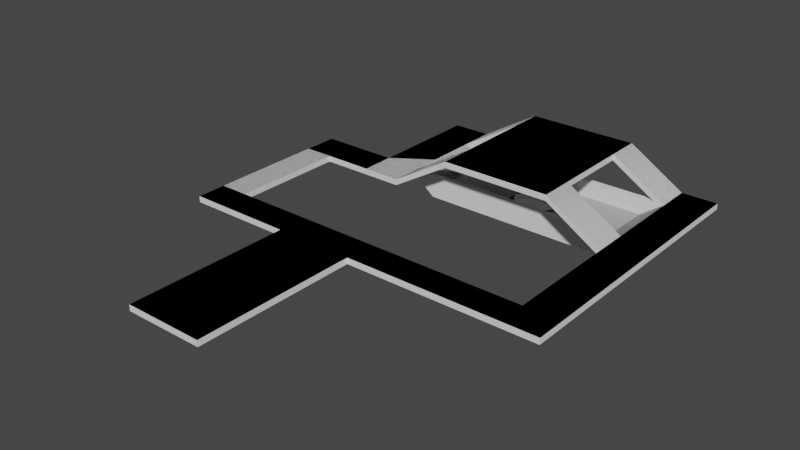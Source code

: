 # Source: lvl.blend  (saved by Blender 2.91.10; exported with 4.5.12 LTS)
import bpy
from mathutils import Matrix  # noqa: F401  (used for matrix-valued properties, if any)

bpy.ops.wm.read_factory_settings(use_empty=True)
scene = bpy.context.scene
scene.name = 'Scene'

# ---- world
world_world = bpy.data.worlds.new('World'); scene.world = world_world
world_world.use_nodes = True; world_world.node_tree.nodes.clear()
_N = world_world.node_tree.nodes; _L = world_world.node_tree.links
n0 = _N.new('ShaderNodeOutputWorld'); n0.name = 'World Output'; n0.location = (300, 300)
n1 = _N.new('ShaderNodeBackground'); n1.name = 'Background'; n1.location = (10, 300)
n1.inputs[0].default_value = (0.05088, 0.05088, 0.05088, 1.0)
_L.new(n1.outputs[0], n0.inputs[0])
n0.is_active_output = True
world_world.color = (0.05088, 0.05088, 0.05088)
world_world.use_sun_shadow = False
world_world.sun_shadow_jitter_overblur = 0.0

# ---- meshes
me_lvl_1 = bpy.data.meshes.new('LVL-1')
me_lvl_1.from_pydata([(-1.0, -2.069, -0.1563), (-1.0, -2.069, 0.1563), (-1.0, 2.062, -0.1563), (-1.0, 2.062, 0.1563), (1.0, -2.069, -0.1563), (1.0, 2.062, -0.1563), (-1.0, -3.863, -0.1563), (-1.0, -3.863, 0.1563), (-1.0, 3.856, 0.1563), (-1.0, 3.856, -0.1563), (1.0, 3.856, -0.1563), (1.0, 3.856, 0.1563), (1.0, -3.863, 0.1563), (1.0, -3.863, -0.1563), (4.048, 2.062, 1.981), (4.048, 2.062, 1.668), (4.048, -1.952, 1.981), (4.048, -1.952, 1.668), (4.048, 3.856, 1.981), (4.048, 3.856, 1.668), (4.048, -3.863, 1.981), (4.048, -3.863, 1.668), (9.767, 2.062, 1.981), (9.767, 2.062, 1.668), (14.59, -2.069, -0.1554), (9.767, -2.069, 1.668), (9.767, 3.856, 1.981), (9.767, 3.856, 1.668), (9.767, -3.863, 1.981), (9.767, -3.863, 1.668), (12.71, 2.062, 0.1573), (12.71, 2.062, -0.1554), (12.71, -2.069, 0.1573), (12.71, -2.069, -0.1554), (12.71, 3.856, 0.1573), (12.71, 3.856, -0.1554), (12.71, -3.863, 0.1573), (12.71, -3.863, -0.1554), (1.0, 2.067, 0.1563), (0.9995, -2.068, 0.1568), (14.59, -2.069, 0.1573), (14.59, 2.062, -0.1554), (9.767, -2.069, 1.981), (14.59, 2.062, 0.1573), (14.59, 3.856, 0.1573), (14.59, 3.856, -0.1554), (14.59, -3.863, 0.1573), (14.59, -3.863, -0.1554), (12.71, -9.9, -0.1554), (14.59, -9.9, -0.1554), (12.71, -9.9, 0.1573), (14.59, -9.9, 0.1573), (12.71, -11.47, -0.1554), (14.59, -11.47, -0.1554), (12.71, -11.47, 0.1573), (14.59, -11.47, 0.1573), (-3.574, -9.9, 0.1573), (-3.574, -9.9, -0.1554), (-3.574, -11.47, 0.1573), (-3.574, -11.47, -0.1554), (-3.568, -2.069, -0.1563), (-3.568, -2.069, 0.1563), (-3.568, -3.863, -0.1563), (-3.568, -3.863, 0.1563), (-5.083, -2.069, -0.1563), (-5.083, -2.069, 0.1563), (-5.083, -3.863, -0.1563), (-5.083, -3.863, 0.1563), (-5.078, -9.9, 0.1573), (-5.078, -9.9, -0.1554), (-5.078, -11.47, 0.1573), (-5.078, -11.47, -0.1554), (4.585, -11.47, 0.1573), (0.4557, -11.47, 0.1573), (0.4557, -11.47, -0.1554), (4.585, -11.47, -0.1554), (0.4557, -9.9, -0.1554), (4.585, -9.9, -0.1554), (0.4557, -9.9, 0.1573), (4.585, -9.9, 0.1573), (4.585, -20.01, 0.1573), (0.4557, -20.01, 0.1573), (0.4557, -20.01, -0.1554), (4.585, -20.01, -0.1554), (2.144, -2.069, -1.028), (11.47, -2.069, -1.028), (11.47, -2.069, -0.7151), (2.144, -2.068, -0.7154), (11.47, 2.064, -0.7151), (2.142, 2.064, -0.7153), (2.142, 2.062, -1.028), (11.47, 2.062, -1.028), (14.59, 0.6848, 0.1573), (14.59, -0.6923, 0.1573), (14.59, -0.6923, -0.1554), (14.59, 0.6848, -0.1554), (1.0, 0.6889, 0.1563), (1.0, -0.6889, 0.1563), (-1.0, 0.6848, -0.1563), (-1.0, -0.6923, -0.1563), (-1.0, -0.6923, 0.1563), (-1.0, 0.6848, 0.1563), (1.0, -0.6923, -0.1563), (1.0, 0.6848, -0.1563), (12.71, -0.6923, -0.1554), (12.71, 0.6848, -0.1554), (12.71, 0.6848, 0.1573), (12.71, -0.6923, 0.1573), (2.142, 0.6848, -1.028), (2.142, -0.6923, -1.028), (11.47, 0.6848, -1.028), (11.47, -0.6923, -1.028), (2.142, -0.69, -0.7154), (2.142, 0.6875, -0.7154), (11.47, -0.6912, -0.7151), (11.47, 0.6862, -0.7151), (5.936, -2.069, -1.028), (7.678, -2.069, -1.028), (7.677, -2.068, -0.7152), (5.936, -2.068, -0.7153), (7.668, 2.064, -0.7152), (5.939, 2.064, -0.7152), (5.939, 2.062, -1.028), (7.668, 2.062, -1.028), (5.941, 0.6871, -0.7153), (7.675, 0.6866, -0.7152), (5.941, -0.6904, -0.7153), (7.675, -0.6908, -0.7152), (5.941, -0.6923, -1.028), (7.675, -0.6923, -1.028), (5.941, 0.6848, -1.028), (7.675, 0.6848, -1.028), (8.05, -2.069, -1.028), (8.048, 2.062, -1.028), (8.048, 0.6866, -0.7152), (8.048, -0.6908, -0.7152), (8.048, -0.6923, -1.028), (8.048, 0.6848, -1.028), (8.05, -2.068, -0.7152), (8.048, 2.064, -0.7152), (5.572, -2.068, -0.7153), (5.57, 2.064, -0.7152), (5.572, -2.069, -1.028), (5.57, 2.062, -1.028), (5.571, 0.6871, -0.7153), (5.571, -0.6904, -0.7153), (5.571, -0.6923, -1.028), (5.571, 0.6848, -1.028), (14.59, -0.003746, 0.1573), (14.59, -0.003746, -0.1554), (1.0, 0.0, 0.1563), (-1.0, -0.003746, -0.1563), (-1.0, -0.003746, 0.1563), (1.0, -0.003746, -0.1563), (12.71, -0.003746, -0.1554), (12.71, -0.003746, 0.1573), (2.142, -0.003746, -1.028), (11.47, -0.003746, -1.028), (2.142, -0.001233, -0.7154), (11.47, -0.002481, -0.7151), (8.048, -0.003746, -1.028), (8.048, -0.002106, -0.7152), (5.571, -0.001608, -0.7153), (5.571, -0.003746, -1.028), (12.71, -2.312, 0.1573), (12.71, -2.312, -0.1554), (11.47, -2.312, -1.028), (11.47, -2.311, -0.7151), (9.293, -2.069, 0.1573), (0.9989, -2.312, 0.1573), (0.9989, -2.312, -0.1491), (9.293, -2.312, 0.1573), (8.052, -2.311, -0.7151), (8.052, -2.312, -1.028), (8.923, -2.312, 0.1573), (7.682, -2.311, -0.7151), (7.682, -2.312, -1.028), (8.923, -2.069, 0.1573), (5.936, -2.312, -1.028), (5.936, -2.311, -0.7151), (7.177, -2.312, 0.1573), (7.177, -2.069, 0.1573), (6.815, -2.312, 0.1573), (5.574, -2.311, -0.7151), (6.815, -2.069, 0.1573), (5.574, -2.312, -1.028), (3.388, -2.312, 0.1573), (3.388, -2.069, 0.1573), (2.147, -2.312, -1.028), (2.147, -2.311, -0.7151), (12.71, 2.334, 0.1568), (12.71, 2.334, -0.1559), (11.47, 2.334, -1.028), (11.47, 2.335, -0.7156), (9.289, 2.062, 0.1573), (9.289, 2.334, 0.1568), (8.048, 2.335, -0.7156), (8.048, 2.334, -1.028), (8.901, 2.062, 0.1573), (8.902, 2.334, 0.1568), (7.661, 2.335, -0.7156), (7.661, 2.334, -1.028), (7.179, 2.062, 0.1573), (7.179, 2.334, 0.1568), (5.938, 2.335, -0.7156), (5.938, 2.334, -1.028), (6.811, 2.062, 0.1573), (6.811, 2.334, 0.1568), (5.57, 2.335, -0.7156), (5.57, 2.334, -1.028), (3.383, 2.062, 0.1573), (3.383, 2.334, 0.1568), (2.142, 2.335, -0.7156), (2.142, 2.334, -1.028), (1.001, 2.334, 0.1568), (1.001, 2.334, -0.1517)], [], [(3, 38, 11, 8), (4, 39, 16, 17), (9, 8, 11, 10), (13, 12, 7, 6), (2, 3, 8, 9), (7, 1, 61, 63), (0, 4, 13, 6), (39, 12, 20, 16), (5, 2, 9, 10), (39, 1, 7, 12), (20, 21, 29, 28), (5, 10, 19, 15), (10, 11, 18, 19), (13, 4, 17, 21), (38, 5, 15, 14), (12, 13, 21, 20), (11, 38, 14, 18), (29, 25, 33, 37), (23, 27, 35, 31), (18, 14, 22, 26), (16, 20, 28, 42), (19, 18, 26, 27), (23, 22, 42, 25), (15, 19, 27, 23), (21, 17, 25, 29), (34, 30, 43, 44), (105, 31, 41, 95), (28, 29, 37, 36), (25, 42, 32, 33), (26, 22, 30, 34), (42, 28, 36, 32), (27, 26, 34, 35), (22, 23, 31, 30), (97, 100, 1, 39), (99, 102, 4, 0), (85, 33, 165, 166), (98, 101, 3, 2), (36, 37, 48, 50), (114, 86, 32, 107), (110, 91, 31, 105), (30, 190, 195, 194), (24, 40, 46, 47), (22, 14, 16, 42), (14, 15, 17, 16), (15, 23, 25, 17), (43, 41, 45, 44), (94, 93, 40, 24), (32, 36, 46, 40), (35, 34, 44, 45), (107, 32, 40, 93), (31, 35, 45, 41), (37, 33, 24, 47), (49, 51, 55, 53), (47, 46, 51, 49), (37, 47, 49, 48), (46, 36, 50, 51), (54, 52, 53, 55), (48, 49, 53, 52), (51, 50, 54, 55), (74, 73, 58, 59), (57, 59, 71, 69), (76, 74, 59, 57), (78, 76, 57, 56), (73, 78, 56, 58), (61, 60, 64, 65), (6, 7, 63, 62), (0, 6, 62, 60), (1, 0, 60, 61), (65, 64, 66, 67), (63, 61, 65, 67), (67, 66, 69, 68), (60, 62, 66, 64), (68, 69, 71, 70), (58, 56, 68, 70), (59, 58, 70, 71), (63, 67, 68, 56), (62, 63, 56, 57), (66, 62, 57, 69), (54, 50, 79, 72), (72, 79, 78, 73), (50, 48, 77, 79), (79, 77, 76, 78), (48, 52, 75, 77), (77, 75, 74, 76), (52, 54, 72, 75), (72, 73, 81, 80), (83, 80, 81, 82), (73, 74, 82, 81), (74, 75, 83, 82), (75, 72, 80, 83), (5, 90, 89, 38), (133, 139, 88, 91), (103, 5, 90, 108), (137, 133, 91, 110), (97, 39, 87, 112), (135, 138, 86, 114), (138, 132, 85, 86), (139, 134, 115, 88), (161, 135, 114, 159), (38, 96, 113, 89), (150, 97, 112, 158), (132, 136, 111, 85), (160, 137, 110, 157), (4, 102, 109, 84), (153, 103, 108, 156), (30, 106, 92, 43), (155, 107, 93, 148), (41, 43, 92, 95), (149, 148, 93, 94), (85, 111, 104, 33), (157, 110, 105, 154), (88, 115, 106, 30), (159, 114, 107, 155), (0, 1, 100, 99), (151, 152, 101, 98), (2, 5, 103, 98), (151, 153, 102, 99), (38, 3, 101, 96), (150, 152, 100, 97), (33, 104, 94, 24), (154, 105, 95, 149), (124, 162, 163, 130), (160, 131, 137), (142, 146, 128, 116), (116, 128, 129, 117), (127, 161, 160, 129), (134, 125, 161), (141, 144, 124, 121), (121, 124, 125, 120), (140, 142, 116, 119), (119, 116, 117, 118), (145, 140, 119, 126), (126, 119, 118, 127), (147, 143, 122, 130), (130, 122, 123, 131), (143, 141, 121, 122), (122, 121, 120, 123), (136, 129, 160), (117, 129, 136, 132), (126, 162, 145), (120, 125, 134, 139), (118, 117, 132, 138), (127, 118, 138, 135), (131, 123, 133, 137), (123, 120, 139, 133), (90, 89, 141, 143), (108, 90, 143, 147), (112, 87, 140, 145), (87, 84, 142, 140), (89, 113, 144, 141), (158, 112, 145, 162), (84, 109, 146, 142), (156, 108, 147, 163), (109, 156, 163, 146), (113, 158, 162, 144), (162, 126, 128, 163), (146, 163, 128), (160, 161, 125, 131), (144, 162, 124), (135, 161, 127), (130, 163, 147), (104, 154, 149, 94), (96, 101, 152, 150), (98, 103, 153, 151), (99, 100, 152, 151), (115, 159, 155, 106), (111, 157, 154, 104), (95, 92, 148, 149), (106, 155, 148, 92), (102, 153, 156, 109), (136, 160, 157, 111), (96, 150, 158, 113), (134, 161, 159, 115), (125, 124, 130, 131), (127, 129, 128, 126), (167, 166, 165, 164), (85, 166, 173, 132), (164, 32, 168, 171), (33, 32, 164, 165), (171, 168, 177, 174), (168, 138, 118, 177), (166, 167, 172, 173), (117, 176, 178, 116), (32, 86, 138, 168), (167, 164, 171, 172), (184, 140, 87, 187), (172, 171, 174, 175), (132, 173, 176, 117), (180, 181, 184, 182), (173, 172, 175, 176), (116, 178, 185, 142), (176, 175, 179, 178), (177, 118, 119, 181), (175, 174, 180, 179), (174, 177, 181, 180), (185, 183, 189, 188), (181, 119, 140, 184), (178, 179, 183, 185), (179, 180, 182, 183), (142, 185, 188, 84), (182, 184, 187, 186), (183, 182, 186, 189), (39, 169, 170, 4), (170, 4, 84, 188), (192, 193, 190, 191), (30, 31, 191, 190), (31, 91, 192, 191), (139, 194, 198, 120), (195, 196, 200, 199), (190, 193, 196, 195), (88, 30, 194, 139), (192, 91, 133, 197), (193, 192, 197, 196), (200, 201, 205, 204), (197, 133, 123, 201), (196, 197, 201, 200), (194, 195, 199, 198), (121, 202, 206, 141), (203, 204, 208, 207), (198, 199, 203, 202), (199, 200, 204, 203), (120, 198, 202, 121), (201, 123, 122, 205), (206, 207, 211, 210), (205, 122, 143, 209), (204, 205, 209, 208), (202, 203, 207, 206), (207, 208, 212, 211), (141, 206, 210, 89), (209, 143, 90, 213), (208, 209, 213, 212), (210, 211, 214, 38), (89, 210, 38), (214, 38, 5, 215), (5, 215, 213, 90), (214, 212, 213, 215), (214, 211, 212), (87, 84, 4, 39), (170, 188, 189, 169), (189, 186, 169), (187, 87, 39), (187, 39, 169, 186)])
_uv = me_lvl_1.uv_layers.new(name='UVMap')
_uv.uv.foreach_set('vector', [0.875, 0.5, 0.625, 0.5, 0.625, 0.5, 0.875, 0.5, 0.375, 0.75, 0.625, 0.75, 0.625, 0.75, 0.375, 0.75, 0.375, 0.25, 0.625, 0.25, 0.625, 0.5, 0.375, 0.5, 0.375, 0.75, 0.625, 0.75, 0.625, 1.0, 0.375, 1.0, 0.375, 0.25, 0.625, 0.25, 0.625, 0.25, 0.375, 0.25, 0.875, 0.75, 0.875, 0.75, 0.875, 0.75, 0.875, 0.75, 0.125, 0.75, 0.375, 0.75, 0.375, 0.75, 0.125, 0.75, 0.625, 0.75, 0.625, 0.75, 0.625, 0.75, 0.625, 0.75, 0.375, 0.5, 0.125, 0.5, 0.125, 0.5, 0.375, 0.5, 0.625, 0.75, 0.875, 0.75, 0.875, 0.75, 0.625, 0.75, 0.625, 0.75, 0.375, 0.75, 0.375, 0.75, 0.625, 0.75, 0.375, 0.5, 0.375, 0.5, 0.375, 0.5, 0.375, 0.5, 0.375, 0.5, 0.625, 0.5, 0.625, 0.5, 0.375, 0.5, 0.375, 0.75, 0.375, 0.75, 0.375, 0.75, 0.375, 0.75, 0.625, 0.5, 0.375, 0.5, 0.375, 0.5, 0.625, 0.5, 0.625, 0.75, 0.375, 0.75, 0.375, 0.75, 0.625, 0.75, 0.625, 0.5, 0.625, 0.5, 0.625, 0.5, 0.625, 0.5, 0.375, 0.75, 0.375, 0.75, 0.375, 0.75, 0.375, 0.75, 0.375, 0.5, 0.375, 0.5, 0.375, 0.5, 0.375, 0.5, 0.625, 0.5, 0.625, 0.5, 0.625, 0.5, 0.625, 0.5, 0.625, 0.75, 0.625, 0.75, 0.625, 0.75, 0.625, 0.75, 0.375, 0.5, 0.625, 0.5, 0.625, 0.5, 0.375, 0.5, 0.375, 0.5, 0.625, 0.5, 0.625, 0.5, 0.375, 0.5, 0.375, 0.5, 0.375, 0.5, 0.375, 0.5, 0.375, 0.5, 0.375, 0.75, 0.375, 0.75, 0.375, 0.75, 0.375, 0.75, 0.625, 0.5, 0.625, 0.5, 0.625, 0.5, 0.625, 0.5, 0.375, 0.6111, 0.375, 0.5833, 0.375, 0.5833, 0.375, 0.6111, 0.625, 0.75, 0.375, 0.75, 0.375, 0.75, 0.625, 0.75, 0.375, 0.75, 0.625, 0.75, 0.625, 0.75, 0.375, 0.75, 0.625, 0.5, 0.625, 0.5, 0.625, 0.5, 0.625, 0.5, 0.625, 0.75, 0.625, 0.75, 0.625, 0.75, 0.625, 0.75, 0.375, 0.5, 0.625, 0.5, 0.625, 0.5, 0.375, 0.5, 0.625, 0.5, 0.375, 0.5, 0.375, 0.5, 0.625, 0.5, 0.625, 0.6389, 0.875, 0.6389, 0.875, 0.6667, 0.625, 0.6667, 0.125, 0.6389, 0.375, 0.6389, 0.375, 0.6667, 0.125, 0.6667, 0.375, 0.6667, 0.375, 0.6667, 0.375, 0.6667, 0.375, 0.6667, 0.375, 0.1389, 0.625, 0.1389, 0.625, 0.1667, 0.375, 0.1667, 0.625, 0.75, 0.375, 0.75, 0.375, 0.75, 0.625, 0.75, 0.625, 0.6389, 0.625, 0.6667, 0.625, 0.6667, 0.625, 0.6389, 0.375, 0.6111, 0.375, 0.5833, 0.375, 0.5833, 0.375, 0.6111, 0.625, 0.5, 0.625, 0.5, 0.625, 0.5, 0.625, 0.5, 0.375, 0.75, 0.625, 0.75, 0.625, 0.75, 0.375, 0.75, 0.625, 0.5, 0.625, 0.5, 0.625, 0.5, 0.625, 0.5, 0.625, 0.5, 0.375, 0.5, 0.375, 0.5, 0.625, 0.5, 0.375, 0.5, 0.375, 0.5, 0.375, 0.5, 0.375, 0.5, 0.625, 0.5, 0.375, 0.5, 0.375, 0.5, 0.625, 0.5, 0.375, 0.6389, 0.625, 0.6389, 0.625, 0.6667, 0.375, 0.6667, 0.625, 0.75, 0.625, 0.75, 0.625, 0.75, 0.625, 0.75, 0.375, 0.5, 0.625, 0.5, 0.625, 0.5, 0.375, 0.5, 0.625, 0.6389, 0.625, 0.6667, 0.625, 0.6667, 0.625, 0.6389, 0.375, 0.5, 0.375, 0.5, 0.375, 0.5, 0.375, 0.5, 0.375, 0.75, 0.375, 0.75, 0.375, 0.75, 0.375, 0.75, 0.375, 0.75, 0.625, 0.75, 0.625, 0.75, 0.375, 0.75, 0.375, 0.75, 0.625, 0.75, 0.625, 0.75, 0.375, 0.75, 0.375, 0.75, 0.375, 0.75, 0.375, 0.75, 0.375, 0.75, 0.625, 0.75, 0.625, 0.75, 0.625, 0.75, 0.625, 0.75, 0.625, 0.75, 0.375, 0.75, 0.375, 0.75, 0.625, 0.75, 0.375, 0.75, 0.375, 0.75, 0.375, 0.75, 0.375, 0.75, 0.625, 0.75, 0.625, 0.75, 0.625, 0.75, 0.625, 0.75, 0.375, 0.75, 0.625, 0.75, 0.625, 0.75, 0.375, 0.75, 0.375, 0.75, 0.375, 0.75, 0.375, 0.75, 0.375, 0.75, 0.375, 0.75, 0.375, 0.75, 0.375, 0.75, 0.375, 0.75, 0.625, 0.75, 0.375, 0.75, 0.375, 0.75, 0.625, 0.75, 0.625, 0.75, 0.625, 0.75, 0.625, 0.75, 0.625, 0.75, 0.625, 0.08333, 0.375, 0.08333, 0.375, 0.08333, 0.625, 0.08333, 0.375, 1.0, 0.625, 1.0, 0.625, 1.0, 0.375, 1.0, 0.125, 0.75, 0.125, 0.75, 0.125, 0.75, 0.125, 0.75, 0.625, 0.08333, 0.375, 0.08333, 0.375, 0.08333, 0.625, 0.08333, 0.625, 0.0, 0.375, 0.0, 0.375, 0.0, 0.625, 0.0, 0.875, 0.75, 0.875, 0.75, 0.875, 0.75, 0.875, 0.75, 0.625, 0.0, 0.375, 0.0, 0.375, 0.0, 0.625, 0.0, 0.125, 0.75, 0.125, 0.75, 0.125, 0.75, 0.125, 0.75, 0.625, 0.75, 0.375, 0.75, 0.375, 0.75, 0.625, 0.75, 0.625, 0.75, 0.625, 0.75, 0.625, 0.75, 0.625, 0.75, 0.375, 0.75, 0.625, 0.75, 0.625, 0.75, 0.375, 0.75, 0.875, 0.75, 0.875, 0.75, 0.875, 0.75, 0.875, 0.75, 0.375, 1.0, 0.625, 1.0, 0.625, 1.0, 0.375, 1.0, 0.125, 0.75, 0.125, 0.75, 0.125, 0.75, 0.125, 0.75, 0.625, 0.75, 0.625, 0.75, 0.625, 0.75, 0.625, 0.75, 0.625, 0.75, 0.625, 0.75, 0.625, 0.75, 0.625, 0.75, 0.625, 0.75, 0.375, 0.75, 0.375, 0.75, 0.625, 0.75, 0.625, 0.75, 0.375, 0.75, 0.375, 0.75, 0.625, 0.75, 0.375, 0.75, 0.375, 0.75, 0.375, 0.75, 0.375, 0.75, 0.375, 0.75, 0.375, 0.75, 0.375, 0.75, 0.375, 0.75, 0.375, 0.75, 0.625, 0.75, 0.625, 0.75, 0.375, 0.75, 0.625, 0.75, 0.625, 0.75, 0.625, 0.75, 0.625, 0.75, 0.375, 0.75, 0.625, 0.75, 0.625, 0.75, 0.375, 0.75, 0.625, 0.75, 0.375, 0.75, 0.375, 0.75, 0.625, 0.75, 0.375, 0.75, 0.375, 0.75, 0.375, 0.75, 0.375, 0.75, 0.375, 0.75, 0.625, 0.75, 0.625, 0.75, 0.375, 0.75, 0.375, 0.5833, 0.375, 0.5833, 0.625, 0.5833, 0.625, 0.5833, 0.375, 0.5833, 0.625, 0.5833, 0.625, 0.5833, 0.375, 0.5833, 0.375, 0.6111, 0.375, 0.5833, 0.375, 0.5833, 0.375, 0.6111, 0.375, 0.6111, 0.375, 0.5833, 0.375, 0.5833, 0.375, 0.6111, 0.625, 0.6389, 0.625, 0.6667, 0.625, 0.6667, 0.625, 0.6389, 0.625, 0.6389, 0.625, 0.6667, 0.625, 0.6667, 0.625, 0.6389, 0.625, 0.6667, 0.375, 0.6667, 0.375, 0.6667, 0.625, 0.6667, 0.625, 0.5833, 0.625, 0.6111, 0.625, 0.6111, 0.625, 0.5833, 0.625, 0.625, 0.625, 0.6389, 0.625, 0.6389, 0.625, 0.625, 0.625, 0.5833, 0.625, 0.6111, 0.625, 0.6111, 0.625, 0.5833, 0.625, 0.625, 0.625, 0.6389, 0.625, 0.6389, 0.625, 0.625, 0.375, 0.6667, 0.375, 0.6389, 0.375, 0.6389, 0.375, 0.6667, 0.375, 0.625, 0.375, 0.6111, 0.375, 0.6111, 0.375, 0.625, 0.375, 0.6667, 0.375, 0.6389, 0.375, 0.6389, 0.375, 0.6667, 0.375, 0.625, 0.375, 0.6111, 0.375, 0.6111, 0.375, 0.625, 0.625, 0.5833, 0.625, 0.6111, 0.625, 0.6111, 0.625, 0.5833, 0.625, 0.625, 0.625, 0.6389, 0.625, 0.6389, 0.625, 0.625, 0.375, 0.5833, 0.625, 0.5833, 0.625, 0.6111, 0.375, 0.6111, 0.375, 0.625, 0.625, 0.625, 0.625, 0.6389, 0.375, 0.6389, 0.375, 0.6667, 0.375, 0.6389, 0.375, 0.6389, 0.375, 0.6667, 0.375, 0.625, 0.375, 0.6111, 0.375, 0.6111, 0.375, 0.625, 0.625, 0.5833, 0.625, 0.6111, 0.625, 0.6111, 0.625, 0.5833, 0.625, 0.625, 0.625, 0.6389, 0.625, 0.6389, 0.625, 0.625, 0.375, 0.08333, 0.625, 0.08333, 0.625, 0.1111, 0.375, 0.1111, 0.375, 0.125, 0.625, 0.125, 0.625, 0.1389, 0.375, 0.1389, 0.125, 0.5833, 0.375, 0.5833, 0.375, 0.6111, 0.125, 0.6111, 0.125, 0.625, 0.375, 0.625, 0.375, 0.6389, 0.125, 0.6389, 0.625, 0.5833, 0.875, 0.5833, 0.875, 0.6111, 0.625, 0.6111, 0.625, 0.625, 0.875, 0.625, 0.875, 0.6389, 0.625, 0.6389, 0.375, 0.6667, 0.375, 0.6389, 0.375, 0.6389, 0.375, 0.6667, 0.375, 0.625, 0.375, 0.6111, 0.375, 0.6111, 0.375, 0.625, 0.0, 0.0, 0.0, 0.0, 0.375, 0.625, 0.375, 0.6111, 0.375, 0.625, 0.375, 0.6111, 0.375, 0.6111, 0.375, 0.6667, 0.375, 0.6389, 0.375, 0.6389, 0.375, 0.6667, 0.375, 0.6667, 0.375, 0.6389, 0.375, 0.6389, 0.375, 0.6667, 0.0, 0.0, 0.0, 0.0, 0.375, 0.625, 0.375, 0.6389, 0.625, 0.6111, 0.0, 0.0, 0.625, 0.625, 0.625, 0.5833, 0.625, 0.6111, 0.625, 0.6111, 0.625, 0.5833, 0.625, 0.5833, 0.625, 0.6111, 0.625, 0.6111, 0.625, 0.5833, 0.625, 0.6667, 0.375, 0.6667, 0.375, 0.6667, 0.625, 0.6667, 0.625, 0.6667, 0.375, 0.6667, 0.375, 0.6667, 0.625, 0.6667, 0.625, 0.6389, 0.625, 0.6667, 0.625, 0.6667, 0.625, 0.6389, 0.625, 0.6389, 0.625, 0.6667, 0.625, 0.6667, 0.625, 0.6389, 0.375, 0.6111, 0.375, 0.5833, 0.375, 0.5833, 0.375, 0.6111, 0.375, 0.6111, 0.375, 0.5833, 0.375, 0.5833, 0.375, 0.6111, 0.375, 0.5833, 0.625, 0.5833, 0.625, 0.5833, 0.375, 0.5833, 0.375, 0.5833, 0.625, 0.5833, 0.625, 0.5833, 0.375, 0.5833, 0.375, 0.6389, 0.375, 0.6389, 0.375, 0.625, 0.375, 0.6667, 0.375, 0.6389, 0.375, 0.6389, 0.375, 0.6667, 0.0, 0.0, 0.0, 0.0, 0.625, 0.6389, 0.625, 0.5833, 0.625, 0.6111, 0.625, 0.6111, 0.625, 0.5833, 0.625, 0.6667, 0.375, 0.6667, 0.375, 0.6667, 0.625, 0.6667, 0.625, 0.6389, 0.625, 0.6667, 0.625, 0.6667, 0.625, 0.6389, 0.375, 0.6111, 0.375, 0.5833, 0.375, 0.5833, 0.375, 0.6111, 0.375, 0.5833, 0.625, 0.5833, 0.625, 0.5833, 0.375, 0.5833, 0.375, 0.5833, 0.625, 0.5833, 0.625, 0.5833, 0.375, 0.5833, 0.375, 0.6111, 0.375, 0.5833, 0.375, 0.5833, 0.375, 0.6111, 0.625, 0.6389, 0.625, 0.6667, 0.625, 0.6667, 0.625, 0.6389, 0.625, 0.6667, 0.375, 0.6667, 0.375, 0.6667, 0.625, 0.6667, 0.625, 0.5833, 0.625, 0.6111, 0.625, 0.6111, 0.625, 0.5833, 0.625, 0.625, 0.625, 0.6389, 0.625, 0.6389, 0.625, 0.625, 0.375, 0.6667, 0.375, 0.6389, 0.375, 0.6389, 0.375, 0.6667, 0.375, 0.625, 0.375, 0.6111, 0.375, 0.6111, 0.375, 0.625, 0.375, 0.6389, 0.375, 0.625, 0.375, 0.625, 0.375, 0.6389, 0.625, 0.6111, 0.625, 0.625, 0.625, 0.625, 0.625, 0.6111, 0.0, 0.0, 0.0, 0.0, 0.375, 0.6389, 0.375, 0.625, 0.375, 0.6389, 0.375, 0.625, 0.375, 0.6389, 0.375, 0.625, 0.0, 0.0, 0.0, 0.0, 0.375, 0.6111, 0.625, 0.6111, 0.625, 0.625, 0.0, 0.0, 0.625, 0.6389, 0.625, 0.625, 0.0, 0.0, 0.375, 0.6111, 0.375, 0.625, 0.375, 0.6111, 0.375, 0.6389, 0.375, 0.625, 0.375, 0.625, 0.375, 0.6389, 0.625, 0.6111, 0.875, 0.6111, 0.875, 0.625, 0.625, 0.625, 0.125, 0.6111, 0.375, 0.6111, 0.375, 0.625, 0.125, 0.625, 0.375, 0.1111, 0.625, 0.1111, 0.625, 0.125, 0.375, 0.125, 0.625, 0.6111, 0.625, 0.625, 0.625, 0.625, 0.625, 0.6111, 0.375, 0.6389, 0.375, 0.625, 0.375, 0.625, 0.375, 0.6389, 0.375, 0.6111, 0.625, 0.6111, 0.625, 0.625, 0.375, 0.625, 0.625, 0.6111, 0.625, 0.625, 0.625, 0.625, 0.625, 0.6111, 0.375, 0.6389, 0.375, 0.625, 0.375, 0.625, 0.375, 0.6389, 0.375, 0.6389, 0.375, 0.625, 0.375, 0.625, 0.375, 0.6389, 0.625, 0.6111, 0.625, 0.625, 0.625, 0.625, 0.625, 0.6111, 0.625, 0.6111, 0.625, 0.625, 0.625, 0.625, 0.625, 0.6111, 0.0, 0.0, 0.0, 0.0, 0.375, 0.6111, 0.375, 0.6111, 0.0, 0.0, 0.375, 0.6389, 0.375, 0.6389, 0.0, 0.0, 0.625, 0.6667, 0.375, 0.6667, 0.375, 0.6667, 0.625, 0.6667, 0.375, 0.6667, 0.375, 0.6667, 0.375, 0.6667, 0.375, 0.6667, 0.625, 0.75, 0.625, 0.75, 0.625, 0.75, 0.625, 0.75, 0.375, 0.75, 0.625, 0.75, 0.625, 0.75, 0.375, 0.75, 0.625, 0.75, 0.625, 0.75, 0.625, 0.75, 0.625, 0.75, 0.625, 0.6667, 0.625, 0.6667, 0.625, 0.6667, 0.625, 0.6667, 0.375, 0.6667, 0.625, 0.6667, 0.625, 0.6667, 0.375, 0.6667, 0.375, 0.6667, 0.375, 0.6667, 0.375, 0.6667, 0.375, 0.6667, 0.625, 0.6667, 0.625, 0.6667, 0.625, 0.6667, 0.625, 0.6667, 0.625, 0.6667, 0.625, 0.6667, 0.625, 0.6667, 0.625, 0.6667, 0.625, 0.6667, 0.625, 0.6667, 0.625, 0.6667, 0.625, 0.6667, 0.625, 0.6667, 0.625, 0.6667, 0.625, 0.6667, 0.625, 0.6667, 0.375, 0.6667, 0.375, 0.6667, 0.375, 0.6667, 0.375, 0.6667, 0.625, 0.75, 0.625, 0.75, 0.625, 0.75, 0.625, 0.75, 0.375, 0.6667, 0.625, 0.6667, 0.625, 0.6667, 0.375, 0.6667, 0.375, 0.6667, 0.375, 0.6667, 0.375, 0.6667, 0.375, 0.6667, 0.375, 0.6667, 0.625, 0.6667, 0.625, 0.6667, 0.375, 0.6667, 0.625, 0.6667, 0.625, 0.6667, 0.625, 0.6667, 0.625, 0.6667, 0.625, 0.6667, 0.625, 0.6667, 0.625, 0.6667, 0.625, 0.6667, 0.625, 0.75, 0.625, 0.75, 0.625, 0.75, 0.625, 0.75, 0.375, 0.6667, 0.625, 0.6667, 0.625, 0.6667, 0.375, 0.6667, 0.625, 0.6667, 0.625, 0.6667, 0.625, 0.6667, 0.625, 0.6667, 0.375, 0.6667, 0.625, 0.6667, 0.625, 0.6667, 0.375, 0.6667, 0.625, 0.6667, 0.625, 0.6667, 0.625, 0.6667, 0.625, 0.6667, 0.375, 0.6667, 0.375, 0.6667, 0.375, 0.6667, 0.375, 0.6667, 0.625, 0.75, 0.625, 0.75, 0.625, 0.75, 0.625, 0.75, 0.625, 0.6667, 0.625, 0.6667, 0.625, 0.6667, 0.625, 0.6667, 0.0, 0.0, 0.0, 0.0, 0.0, 0.0, 0.0, 0.0, 0.0, 0.0, 0.0, 0.0, 0.0, 0.0, 0.0, 0.0, 0.375, 0.5833, 0.625, 0.5833, 0.625, 0.5833, 0.375, 0.5833, 0.625, 0.5, 0.375, 0.5, 0.375, 0.5, 0.625, 0.5, 0.375, 0.5833, 0.375, 0.5833, 0.375, 0.5833, 0.375, 0.5833, 0.625, 0.5833, 0.625, 0.5833, 0.625, 0.5833, 0.625, 0.5833, 0.625, 0.5833, 0.625, 0.5833, 0.625, 0.5833, 0.625, 0.5833, 0.625, 0.5833, 0.625, 0.5833, 0.625, 0.5833, 0.625, 0.5833, 0.625, 0.5833, 0.625, 0.5833, 0.625, 0.5833, 0.625, 0.5833, 0.375, 0.5833, 0.375, 0.5833, 0.375, 0.5833, 0.375, 0.5833, 0.625, 0.5833, 0.375, 0.5833, 0.375, 0.5833, 0.625, 0.5833, 0.625, 0.5833, 0.375, 0.5833, 0.375, 0.5833, 0.625, 0.5833, 0.375, 0.5833, 0.375, 0.5833, 0.375, 0.5833, 0.375, 0.5833, 0.625, 0.5833, 0.375, 0.5833, 0.375, 0.5833, 0.625, 0.5833, 0.625, 0.5, 0.625, 0.5, 0.625, 0.5, 0.625, 0.5, 0.625, 0.5833, 0.625, 0.5833, 0.625, 0.5833, 0.625, 0.5833, 0.625, 0.5833, 0.625, 0.5833, 0.625, 0.5833, 0.625, 0.5833, 0.625, 0.5, 0.625, 0.5, 0.625, 0.5, 0.625, 0.5, 0.625, 0.5833, 0.625, 0.5833, 0.625, 0.5833, 0.625, 0.5833, 0.625, 0.5833, 0.625, 0.5833, 0.625, 0.5833, 0.625, 0.5833, 0.375, 0.5833, 0.375, 0.5833, 0.375, 0.5833, 0.375, 0.5833, 0.625, 0.5, 0.625, 0.5, 0.625, 0.5, 0.625, 0.5, 0.375, 0.5833, 0.375, 0.5833, 0.375, 0.5833, 0.375, 0.5833, 0.625, 0.5833, 0.375, 0.5833, 0.375, 0.5833, 0.625, 0.5833, 0.625, 0.5, 0.625, 0.5, 0.625, 0.5, 0.625, 0.5, 0.625, 0.5833, 0.625, 0.5833, 0.625, 0.5833, 0.625, 0.5833, 0.625, 0.5833, 0.625, 0.5833, 0.625, 0.5833, 0.625, 0.5833, 0.375, 0.5833, 0.375, 0.5833, 0.375, 0.5833, 0.375, 0.5833, 0.625, 0.5833, 0.375, 0.5833, 0.375, 0.5833, 0.625, 0.5833, 0.0, 0.0, 0.0, 0.0, 0.0, 0.0, 0.0, 0.0, 0.0, 0.0, 0.0, 0.0, 0.0, 0.0, 0.0, 0.0, 0.0, 0.0, 0.0, 0.0, 0.0, 0.0, 0.0, 0.0, 0.0, 0.0, 0.0, 0.0, 0.0, 0.0, 0.0, 0.0, 0.0, 0.0, 0.0, 0.0, 0.0, 0.0, 0.0, 0.0, 0.0, 0.0, 0.0, 0.0, 0.0, 0.0, 0.0, 0.0, 0.0, 0.0, 0.0, 0.0, 0.0, 0.0, 0.0, 0.0, 0.0, 0.0, 0.0, 0.0, 0.0, 0.0, 0.625, 0.6667, 0.0, 0.0, 0.625, 0.6667, 0.625, 0.6667, 0.625, 0.6667, 0.625, 0.6667, 0.625, 0.6667, 0.0, 0.0, 0.625, 0.6667])
me_lvl_1.use_remesh_fix_poles = True
me_lvl_1.use_remesh_preserve_attributes = False
me_lvl_1.use_mirror_vertex_groups = False
me_lvl_1.update()
me_lvl_1_002 = bpy.data.meshes.new('LVL-1.002')
me_lvl_1_002.from_pydata([(-1.0, -2.069, 0.1563), (-1.0, 2.062, 0.1563), (-1.0, -3.863, 0.1563), (-1.0, 3.856, 0.1563), (1.0, 3.856, 0.1563), (1.0, -3.863, 0.1563), (4.048, 2.062, 1.981), (4.048, -2.069, 1.981), (4.048, 3.856, 1.981), (4.048, -3.863, 1.981), (9.767, 2.062, 1.981), (9.767, 3.856, 1.981), (9.767, -3.863, 1.981), (12.71, 2.062, 0.1573), (12.71, -2.069, 0.1573), (12.71, 3.856, 0.1573), (12.71, -3.863, 0.1573), (1.0, 2.067, 0.1563), (0.9995, -2.068, 0.1568), (14.59, -2.069, 0.1573), (9.767, -2.069, 1.981), (14.59, 2.062, 0.1573), (14.59, 3.856, 0.1573), (14.59, -3.863, 0.1573), (12.71, -9.9, 0.1573), (14.59, -9.9, 0.1573), (12.71, -11.47, 0.1573), (14.59, -11.47, 0.1573), (-3.574, -9.9, 0.1573), (-3.574, -11.47, 0.1573), (-3.568, -2.069, 0.1563), (-3.568, -3.863, 0.1563), (-5.083, -2.069, 0.1563), (-5.083, -3.863, 0.1563), (-5.078, -9.9, 0.1573), (-5.078, -11.47, 0.1573), (4.585, -11.47, 0.1573), (0.4557, -11.47, 0.1573), (0.4557, -9.9, 0.1573), (4.585, -9.9, 0.1573), (4.585, -20.01, 0.1573), (0.4557, -20.01, 0.1573), (11.47, -2.069, -0.7151), (2.144, -2.068, -0.7154), (11.47, 2.064, -0.7151), (2.142, 2.064, -0.7153), (14.59, 0.6848, 0.1573), (14.59, -0.6923, 0.1573), (1.0, 0.6889, 0.1563), (1.0, -0.6889, 0.1563), (-1.0, -0.6923, 0.1563), (-1.0, 0.6848, 0.1563), (12.71, 0.6848, 0.1573), (12.71, -0.6923, 0.1573), (2.142, -0.69, -0.7154), (2.142, 0.6875, -0.7154), (11.47, -0.6912, -0.7151), (11.47, 0.6862, -0.7151), (7.677, -2.068, -0.7152), (5.936, -2.068, -0.7153), (7.668, 2.064, -0.7152), (5.939, 2.064, -0.7152), (5.941, 0.6871, -0.7153), (7.675, 0.6866, -0.7152), (5.941, -0.6904, -0.7153), (7.675, -0.6908, -0.7152), (8.048, 0.6866, -0.7152), (8.048, -0.6908, -0.7152), (8.05, -2.068, -0.7152), (8.048, 2.064, -0.7152), (5.572, -2.068, -0.7153), (5.57, 2.064, -0.7152), (5.571, 0.6871, -0.7153), (5.571, -0.6904, -0.7153), (14.59, -0.003746, 0.1573), (1.0, 0.0, 0.1563), (-1.0, -0.003746, 0.1563), (12.71, -0.003746, 0.1573), (2.142, -0.001233, -0.7154), (11.47, -0.002481, -0.7151), (8.048, -0.002106, -0.7152), (5.571, -0.001608, -0.7153)], [], [(1, 17, 4, 3), (2, 0, 30, 31), (18, 5, 9, 7), (18, 0, 2, 5), (4, 17, 6, 8), (8, 6, 10, 11), (7, 9, 12, 20), (15, 13, 21, 22), (11, 10, 13, 15), (20, 12, 16, 14), (49, 50, 0, 18), (56, 42, 14, 53), (10, 6, 7, 20), (14, 16, 23, 19), (53, 14, 19, 47), (23, 16, 24, 25), (25, 24, 26, 27), (37, 38, 28, 29), (31, 30, 32, 33), (29, 28, 34, 35), (31, 33, 34, 28), (26, 24, 39, 36), (36, 39, 38, 37), (36, 37, 41, 40), (49, 18, 43, 54), (67, 68, 42, 56), (69, 66, 57, 44), (80, 67, 56, 79), (17, 48, 55, 45), (75, 49, 54, 78), (13, 52, 46, 21), (77, 53, 47, 74), (44, 57, 52, 13), (79, 56, 53, 77), (17, 1, 51, 48), (75, 76, 50, 49), (66, 63, 80), (71, 72, 62, 61), (61, 62, 63, 60), (73, 70, 59, 64), (64, 59, 58, 65), (64, 81, 73), (60, 63, 66, 69), (65, 58, 68, 67), (54, 43, 70, 73), (45, 55, 72, 71), (78, 54, 73, 81), (55, 78, 81, 72), (72, 81, 62), (67, 80, 65), (48, 51, 76, 75), (57, 79, 77, 52), (52, 77, 74, 46), (48, 75, 78, 55), (66, 80, 79, 57)])
_uv = me_lvl_1_002.uv_layers.new(name='UVMap')
_uv.uv.foreach_set('vector', [0.875, 0.5, 0.625, 0.5, 0.625, 0.5, 0.875, 0.5, 0.875, 0.75, 0.875, 0.75, 0.875, 0.75, 0.875, 0.75, 0.625, 0.75, 0.625, 0.75, 0.625, 0.75, 0.625, 0.75, 0.625, 0.75, 0.875, 0.75, 0.875, 0.75, 0.625, 0.75, 0.625, 0.5, 0.625, 0.5, 0.625, 0.5, 0.625, 0.5, 0.625, 0.5, 0.625, 0.5, 0.625, 0.5, 0.625, 0.5, 0.625, 0.75, 0.625, 0.75, 0.625, 0.75, 0.625, 0.75, 0.625, 0.5, 0.625, 0.5, 0.625, 0.5, 0.625, 0.5, 0.625, 0.5, 0.625, 0.5, 0.625, 0.5, 0.625, 0.5, 0.625, 0.75, 0.625, 0.75, 0.625, 0.75, 0.625, 0.75, 0.625, 0.6389, 0.875, 0.6389, 0.875, 0.6667, 0.625, 0.6667, 0.625, 0.6389, 0.625, 0.6667, 0.625, 0.6667, 0.625, 0.6389, 0.625, 0.5, 0.625, 0.5, 0.625, 0.5, 0.625, 0.5, 0.625, 0.75, 0.625, 0.75, 0.625, 0.75, 0.625, 0.75, 0.625, 0.6389, 0.625, 0.6667, 0.625, 0.6667, 0.625, 0.6389, 0.625, 0.75, 0.625, 0.75, 0.625, 0.75, 0.625, 0.75, 0.625, 0.75, 0.625, 0.75, 0.625, 0.75, 0.625, 0.75, 0.625, 0.75, 0.625, 0.75, 0.625, 0.75, 0.625, 0.75, 0.875, 0.75, 0.875, 0.75, 0.875, 0.75, 0.875, 0.75, 0.625, 0.75, 0.625, 0.75, 0.625, 0.75, 0.625, 0.75, 0.875, 0.75, 0.875, 0.75, 0.875, 0.75, 0.875, 0.75, 0.625, 0.75, 0.625, 0.75, 0.625, 0.75, 0.625, 0.75, 0.625, 0.75, 0.625, 0.75, 0.625, 0.75, 0.625, 0.75, 0.625, 0.75, 0.625, 0.75, 0.625, 0.75, 0.625, 0.75, 0.625, 0.6389, 0.625, 0.6667, 0.625, 0.6667, 0.625, 0.6389, 0.625, 0.6389, 0.625, 0.6667, 0.625, 0.6667, 0.625, 0.6389, 0.625, 0.5833, 0.625, 0.6111, 0.625, 0.6111, 0.625, 0.5833, 0.625, 0.625, 0.625, 0.6389, 0.625, 0.6389, 0.625, 0.625, 0.625, 0.5833, 0.625, 0.6111, 0.625, 0.6111, 0.625, 0.5833, 0.625, 0.625, 0.625, 0.6389, 0.625, 0.6389, 0.625, 0.625, 0.625, 0.5833, 0.625, 0.6111, 0.625, 0.6111, 0.625, 0.5833, 0.625, 0.625, 0.625, 0.6389, 0.625, 0.6389, 0.625, 0.625, 0.625, 0.5833, 0.625, 0.6111, 0.625, 0.6111, 0.625, 0.5833, 0.625, 0.625, 0.625, 0.6389, 0.625, 0.6389, 0.625, 0.625, 0.625, 0.5833, 0.875, 0.5833, 0.875, 0.6111, 0.625, 0.6111, 0.625, 0.625, 0.875, 0.625, 0.875, 0.6389, 0.625, 0.6389, 0.625, 0.6111, 0.0, 0.0, 0.625, 0.625, 0.625, 0.5833, 0.625, 0.6111, 0.625, 0.6111, 0.625, 0.5833, 0.625, 0.5833, 0.625, 0.6111, 0.625, 0.6111, 0.625, 0.5833, 0.625, 0.6389, 0.625, 0.6667, 0.625, 0.6667, 0.625, 0.6389, 0.625, 0.6389, 0.625, 0.6667, 0.625, 0.6667, 0.625, 0.6389, 0.0, 0.0, 0.0, 0.0, 0.625, 0.6389, 0.625, 0.5833, 0.625, 0.6111, 0.625, 0.6111, 0.625, 0.5833, 0.625, 0.6389, 0.625, 0.6667, 0.625, 0.6667, 0.625, 0.6389, 0.625, 0.6389, 0.625, 0.6667, 0.625, 0.6667, 0.625, 0.6389, 0.625, 0.5833, 0.625, 0.6111, 0.625, 0.6111, 0.625, 0.5833, 0.625, 0.625, 0.625, 0.6389, 0.625, 0.6389, 0.625, 0.625, 0.625, 0.6111, 0.625, 0.625, 0.625, 0.625, 0.625, 0.6111, 0.625, 0.6111, 0.625, 0.625, 0.0, 0.0, 0.625, 0.6389, 0.625, 0.625, 0.0, 0.0, 0.625, 0.6111, 0.875, 0.6111, 0.875, 0.625, 0.625, 0.625, 0.625, 0.6111, 0.625, 0.625, 0.625, 0.625, 0.625, 0.6111, 0.625, 0.6111, 0.625, 0.625, 0.625, 0.625, 0.625, 0.6111, 0.625, 0.6111, 0.625, 0.625, 0.625, 0.625, 0.625, 0.6111, 0.625, 0.6111, 0.625, 0.625, 0.625, 0.625, 0.625, 0.6111])
me_lvl_1_002.use_remesh_fix_poles = True
me_lvl_1_002.use_remesh_preserve_attributes = False
me_lvl_1_002.use_mirror_vertex_groups = False
me_lvl_1_002.update()

# ---- objects
ob_level = bpy.data.objects.new('Level', me_lvl_1)
ob_navmesh = bpy.data.objects.new('Navmesh', me_lvl_1_002)

# ---- transforms, parenting, visibility, modifiers, constraints
ob_level.location = (0.0, 0.0, 0.0)
ob_level.lineart.crease_threshold = 0.0
ob_navmesh.location = (0.0, 0.0, 0.0)
ob_navmesh.lineart.crease_threshold = 0.0

# ---- collection membership
scene.collection.objects.link(ob_level)
scene.collection.objects.link(ob_navmesh)

# ---- scene / render settings (as saved in the file)
scene.frame_start = 1; scene.frame_end = 250; scene.frame_set(1)
scene.render.engine = 'BLENDER_EEVEE_NEXT'
scene.cycles.use_denoising = False
scene.cycles.samples = 128
scene.cycles.sampling_pattern = 'TABULATED_SOBOL'
scene.cycles.use_adaptive_sampling = False
scene.cycles.use_light_tree = False
scene.view_settings.view_transform = 'Filmic'
bpy.context.view_layer.update()

# ---- added for rendering (the .blend has no active camera and no usable light): camera, sun
cam_auto = bpy.data.cameras.new('AutoCamera')
cam_auto.lens = 50.0
cam_auto.sensor_width = 36.0
cam_auto.clip_end = 1000.0
ob_auto_camera = bpy.data.objects.new('AutoCamera', cam_auto)
scene.collection.objects.link(ob_auto_camera)
ob_auto_camera.location = (33.5073, -42.5806, 23.4784)
ob_auto_camera.rotation_euler = (1.09748, -7.21219e-08, 0.694738)
scene.camera = ob_auto_camera
light_auto_sun = bpy.data.lights.new('AutoSun', 'SUN')
light_auto_sun.energy = 3.0
light_auto_sun.angle = 0.0523599
ob_auto_sun = bpy.data.objects.new('AutoSun', light_auto_sun)
scene.collection.objects.link(ob_auto_sun)
ob_auto_sun.rotation_euler = (0.872665, 0.174533, 0.523599)
bpy.context.view_layer.update()
